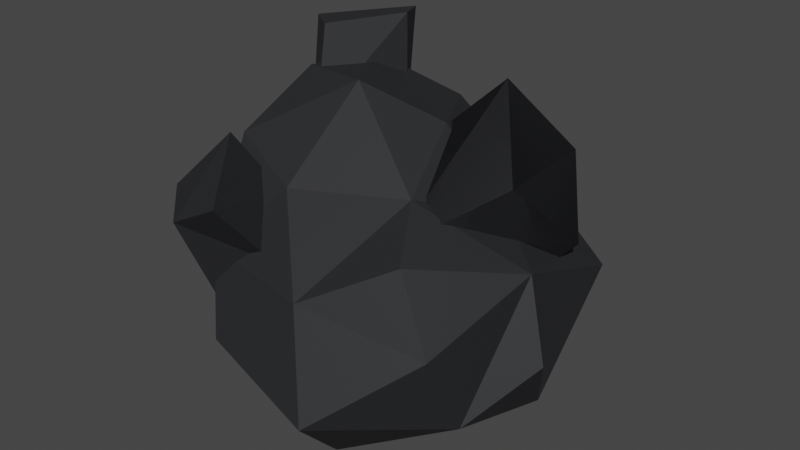 # Source: TitaniumDeposit_v1.blend  (saved by Blender 3.0.42; exported with 4.5.12 LTS)
import bpy
from mathutils import Matrix  # noqa: F401  (used for matrix-valued properties, if any)

bpy.ops.wm.read_factory_settings(use_empty=True)
scene = bpy.context.scene
scene.name = 'Scene'

# ---- collections
col_collection = bpy.data.collections.new('Collection'); scene.collection.children.link(col_collection)

# ---- materials (node trees are filled in below, after node groups)
mat_titanium1 = bpy.data.materials.new('Titanium1')
mat_titanium1.use_transparent_shadow = False

# ---- material node trees
mat_titanium1.use_nodes = True; mat_titanium1.node_tree.nodes.clear()
_N = mat_titanium1.node_tree.nodes; _L = mat_titanium1.node_tree.links
n0 = _N.new('ShaderNodeBsdfPrincipled'); n0.name = 'Principled BSDF'; n0.location = (10, 300)
n0.distribution = 'GGX'
n0.subsurface_method = 'RANDOM_WALK_SKIN'
n0.inputs[0].default_value = (0.01527, 0.01589, 0.01862, 1.0)
n0.inputs[2].default_value = 0.7091
n0.inputs[3].default_value = 1.45
n0.inputs[27].default_value = (0.0, 0.0, 0.0, 1.0)
n0.inputs[28].default_value = 1.0
n1 = _N.new('ShaderNodeOutputMaterial'); n1.name = 'Material Output'; n1.location = (300, 300)
_L.new(n0.outputs[0], n1.inputs[0])
n1.is_active_output = True

# ---- world
world_world = bpy.data.worlds.new('World'); scene.world = world_world
world_world.use_nodes = True; world_world.node_tree.nodes.clear()
_N = world_world.node_tree.nodes; _L = world_world.node_tree.links
n0 = _N.new('ShaderNodeOutputWorld'); n0.name = 'World Output'; n0.location = (300, 300)
n1 = _N.new('ShaderNodeBackground'); n1.name = 'Background'; n1.location = (10, 300)
n1.inputs[0].default_value = (0.05088, 0.05088, 0.05088, 1.0)
_L.new(n1.outputs[0], n0.inputs[0])
n0.is_active_output = True
world_world.color = (0.05088, 0.05088, 0.05088)
world_world.use_sun_shadow = False
world_world.sun_shadow_jitter_overblur = 0.0

# ---- meshes
me_cube_002 = bpy.data.meshes.new('Cube.002')
me_cube_002.from_pydata([(-1.336, -1.322, 0.7853), (-1.455, -1.788, 1.946), (-1.888, -0.2849, 1.417), (-2.114, -1.181, 1.962), (-0.7519, -1.065, 1.41), (-0.8965, -1.731, 2.232), (-1.179, -0.4828, 1.884), (-1.457, -0.9447, 2.663), (-0.6291, 0.7743, -0.5659), (-1.67, -0.96, 0.1896), (0.8574, 0.7525, 1.846), (0.07018, -1.115, -0.5497), (1.373, -0.6841, 0.1089), (0.3687, -1.944, 0.3371), (-1.884, -0.1674, -0.3025), (-1.585, 1.87, 0.5838), (-1.5, -1.244, 1.447), (1.55, 0.2054, 1.57), (0.823, -0.9594, 1.872), (-0.07062, 1.7, -0.1962), (-2.353, -0.2631, 1.231), (-0.8318, -0.7899, 2.156), (-1.036, -1.717, 0.6941), (-1.189, 1.445, -0.147), (1.3, -1.141, 1.098), (-2.146, 0.7778, 0.256), (1.585, 1.584, 1.106), (0.7591, 2.018, 1.363), (-0.5672, 2.312, 0.2811), (-1.535, 0.3525, 3.032), (-1.363, 1.822, 2.06), (-1.14, 2.58, 1.239), (-2.104, 1.311, 1.055), (-1.76, -0.4888, 2.443), (0.6084, 1.157, -0.3097), (0.08344, 0.692, 2.655), (-0.05168, -1.527, 1.412), (1.571, 0.4546, -0.07879), (0.389, -0.2643, 2.2), (-2.023, 0.666, 1.893), (-0.7303, -0.5596, -0.5618), (-0.6975, 0.1932, 3.087), (1.116, 1.842, 0.4321), (1.872, 0.01503, 0.7027), (-1.172, 1.075, 3.047), (-0.09829, 2.413, 1.528), (-0.3526, 1.517, 2.632), (0.3387, 0.1314, -0.6016), (0.2639, 1.574, 2.092), (0.8027, 0.6488, 0.7493), (0.3229, -0.504, 1.726), (0.05111, 2.062, 1.611), (-0.2563, 0.8404, 2.353), (1.599, 0.9987, 1.601), (1.263, 0.2255, 2.397), (1.017, 1.792, 2.247), (0.693, 0.8982, 3.23), (0.8027, 0.6488, 0.7493), (0.3229, -0.504, 1.726), (0.05111, 2.062, 1.611), (-0.2563, 0.8404, 2.353), (1.599, 0.9987, 1.601), (1.263, 0.2255, 2.397), (1.017, 1.792, 2.247), (0.693, 0.8982, 3.23), (-1.412, 1.729, 2.063), (-1.973, 0.7201, 1.612), (-1.333, 1.92, 3.381), (-2.126, 1.1, 3.32), (-0.8174, 1.137, 2.371), (-1.349, 0.2168, 2.466), (-0.8107, 1.129, 3.578), (-1.404, 0.4518, 3.496)], [], [(0, 1, 3, 2), (2, 3, 7, 6), (6, 7, 5, 4), (4, 5, 1, 0), (2, 6, 4, 0), (7, 3, 1, 5), (10, 35, 38), (39, 32, 25), (44, 35, 46), (35, 48, 46), (32, 30, 15), (14, 9, 20), (25, 14, 20), (16, 20, 9), (39, 25, 20), (30, 45, 31), (46, 30, 44), (21, 36, 38), (41, 33, 21), (44, 41, 35), (34, 42, 37), (22, 11, 13), (41, 29, 33), (36, 21, 16), (39, 44, 30), (36, 24, 18), (39, 33, 29), (28, 15, 31), (22, 16, 9), (37, 17, 43), (47, 11, 40), (36, 16, 22), (25, 8, 14), (45, 28, 31), (28, 27, 42), (37, 12, 47), (40, 11, 22), (42, 26, 37), (39, 30, 32), (26, 42, 27), (38, 18, 17), (24, 13, 12), (17, 24, 12), (47, 40, 8), (39, 29, 44), (46, 45, 30), (25, 15, 23), (41, 38, 35), (20, 16, 33), (23, 15, 28), (23, 28, 19), (27, 45, 48), (17, 12, 43), (17, 26, 10), (34, 47, 8), (17, 37, 26), (33, 16, 21), (19, 28, 42), (19, 42, 34), (10, 38, 17), (40, 22, 9), (40, 14, 8), (45, 27, 28), (25, 32, 15), (37, 43, 12), (10, 48, 35), (13, 11, 12), (12, 11, 47), (30, 31, 15), (40, 9, 14), (41, 21, 38), (36, 18, 38), (34, 8, 19), (22, 13, 36), (25, 23, 8), (23, 19, 8), (27, 48, 10), (20, 33, 39), (24, 36, 13), (46, 48, 45), (27, 10, 26), (44, 29, 41), (24, 17, 18), (37, 47, 34), (49, 50, 52, 51), (51, 52, 56, 55), (55, 56, 54, 53), (53, 54, 50, 49), (51, 55, 53, 49), (56, 52, 50, 54), (57, 58, 60, 59), (59, 60, 64, 63), (63, 64, 62, 61), (61, 62, 58, 57), (59, 63, 61, 57), (64, 60, 58, 62), (65, 66, 68, 67), (67, 68, 72, 71), (71, 72, 70, 69), (69, 70, 66, 65), (67, 71, 69, 65), (72, 68, 66, 70)])
_uv = me_cube_002.uv_layers.new(name='UVMap')
_uv.uv.foreach_set('vector', [0.1011, 0.9047, 0.02064, 0.8893, 0.03059, 0.8359, 0.1011, 0.8121, 0.2094, 0.8121, 0.2094, 0.8855, 0.1424, 0.8895, 0.1531, 0.8271, 0.8442, 0.3658, 0.9081, 0.3569, 0.9081, 0.4303, 0.8367, 0.4251, 0.9418, 0.8555, 0.9418, 0.9164, 0.9003, 0.9037, 0.8825, 0.8458, 0.8947, 0.5598, 0.8367, 0.5425, 0.8376, 0.4833, 0.8947, 0.4716, 0.948, 0.8046, 0.8825, 0.7903, 0.9056, 0.743, 0.948, 0.7359, 0.1264, 0.1681, 0.07857, 0.2292, 0.04821, 0.1604, 0.4431, 0.2614, 0.3831, 0.2939, 0.3503, 0.2499, 0.06262, 0.3109, 0.07857, 0.2292, 0.1174, 0.279, 0.07857, 0.2292, 0.152, 0.2349, 0.1174, 0.279, 0.2959, 0.5086, 0.3804, 0.4896, 0.3239, 0.5634, 0.3308, 0.1758, 0.3699, 0.1263, 0.4361, 0.1997, 0.3503, 0.2499, 0.3308, 0.1758, 0.4361, 0.1997, 0.4431, 0.1207, 0.4361, 0.1997, 0.3699, 0.1263, 0.3129, 0.4369, 0.2587, 0.5226, 0.2547, 0.4226, 0.3804, 0.4896, 0.4513, 0.5556, 0.3843, 0.5685, 0.4513, 0.4557, 0.3804, 0.4896, 0.4063, 0.4067, 0.119, 0.5143, 0.1023, 0.4257, 0.1937, 0.4678, 0.1937, 0.5696, 0.09669, 0.5811, 0.119, 0.5143, 0.06262, 0.3109, 0.02064, 0.2579, 0.07857, 0.2292, 0.6502, 0.4388, 0.5893, 0.4107, 0.6649, 0.3569, 0.3955, 0.07026, 0.2753, 0.06915, 0.3352, 0.02064, 0.1937, 0.5696, 0.157, 0.6151, 0.09669, 0.5811, 0.1023, 0.4257, 0.119, 0.5143, 0.0446, 0.5094, 0.3129, 0.4369, 0.4063, 0.4067, 0.3804, 0.4896, 0.1023, 0.4257, 0.1639, 0.3552, 0.1794, 0.4138, 0.3129, 0.4369, 0.3217, 0.3569, 0.3697, 0.3697, 0.5691, 0.5281, 0.5525, 0.5711, 0.4958, 0.5492, 0.3955, 0.07026, 0.4431, 0.1207, 0.3699, 0.1263, 0.9794, 0.3569, 0.9794, 0.4618, 0.9494, 0.4062, 0.5821, 0.08577, 0.5042, 0.1278, 0.5019, 0.07205, 0.1023, 0.4257, 0.0446, 0.5094, 0.02064, 0.4441, 0.3503, 0.2499, 0.2547, 0.2063, 0.3308, 0.1758, 0.4926, 0.4757, 0.5691, 0.5281, 0.4958, 0.5492, 0.5691, 0.5281, 0.5225, 0.4169, 0.5893, 0.4107, 0.6574, 0.1429, 0.5902, 0.1887, 0.5821, 0.08577, 0.2878, 0.1222, 0.2753, 0.06915, 0.3955, 0.07026, 0.5893, 0.4107, 0.5589, 0.3609, 0.6649, 0.3569, 0.3129, 0.4369, 0.3804, 0.4896, 0.2959, 0.5086, 0.5589, 0.3609, 0.5893, 0.4107, 0.5225, 0.4169, 0.04821, 0.1604, 0.02983, 0.1019, 0.1188, 0.1072, 0.5772, 0.2427, 0.4844, 0.2082, 0.5902, 0.1887, 0.1188, 0.1072, 0.05754, 0.04456, 0.1216, 0.02064, 0.5821, 0.08577, 0.5019, 0.07205, 0.5785, 0.02146, 0.3129, 0.4369, 0.3697, 0.3697, 0.4063, 0.4067, 0.4513, 0.4557, 0.4513, 0.5556, 0.3804, 0.4896, 0.3503, 0.2499, 0.327, 0.3129, 0.2817, 0.2673, 0.02064, 0.2579, 0.04821, 0.1604, 0.07857, 0.2292, 0.02512, 0.5724, 0.0446, 0.5094, 0.09669, 0.5811, 0.2817, 0.2673, 0.327, 0.3129, 0.2673, 0.3156, 0.6142, 0.5514, 0.5691, 0.5281, 0.6211, 0.4919, 0.2131, 0.2037, 0.2134, 0.2608, 0.152, 0.2349, 0.4327, 0.6098, 0.4327, 0.7289, 0.4047, 0.6637, 0.1188, 0.1072, 0.2134, 0.1427, 0.1264, 0.1681, 0.6532, 0.06611, 0.5821, 0.08577, 0.5785, 0.02146, 0.1188, 0.1072, 0.1954, 0.05088, 0.2134, 0.1427, 0.09669, 0.5811, 0.0446, 0.5094, 0.119, 0.5143, 0.6211, 0.4919, 0.5691, 0.5281, 0.5893, 0.4107, 0.6211, 0.4919, 0.5893, 0.4107, 0.6502, 0.4388, 0.1264, 0.1681, 0.04821, 0.1604, 0.1188, 0.1072, 0.2878, 0.1222, 0.3955, 0.07026, 0.3699, 0.1263, 0.2878, 0.1222, 0.3308, 0.1758, 0.2547, 0.2063, 0.4926, 0.4757, 0.5225, 0.4169, 0.5691, 0.5281, 0.3503, 0.2499, 0.3831, 0.2939, 0.327, 0.3129, 0.6574, 0.1429, 0.6574, 0.2034, 0.5902, 0.1887, 0.1264, 0.1681, 0.152, 0.2349, 0.07857, 0.2292, 0.4844, 0.2082, 0.5042, 0.1278, 0.5902, 0.1887, 0.5902, 0.1887, 0.5042, 0.1278, 0.5821, 0.08577, 0.3804, 0.4896, 0.3843, 0.5685, 0.3239, 0.5634, 0.2878, 0.1222, 0.3699, 0.1263, 0.3308, 0.1758, 0.1937, 0.5696, 0.119, 0.5143, 0.1937, 0.4678, 0.1023, 0.4257, 0.1794, 0.4138, 0.1937, 0.4678, 0.6532, 0.06611, 0.5785, 0.02146, 0.6571, 0.02064, 0.02064, 0.4441, 0.06455, 0.3522, 0.1023, 0.4257, 0.3503, 0.2499, 0.2817, 0.2673, 0.2547, 0.2063, 0.6142, 0.5514, 0.6211, 0.4919, 0.6649, 0.5086, 0.2131, 0.2037, 0.152, 0.2349, 0.1264, 0.1681, 0.2547, 0.4226, 0.3217, 0.3569, 0.3129, 0.4369, 0.1639, 0.3552, 0.1023, 0.4257, 0.06455, 0.3522, 0.1174, 0.279, 0.152, 0.2349, 0.2134, 0.2608, 0.2131, 0.2037, 0.1264, 0.1681, 0.2134, 0.1427, 0.4063, 0.4067, 0.3697, 0.3697, 0.4178, 0.3669, 0.05754, 0.04456, 0.1188, 0.1072, 0.02983, 0.1019, 0.6574, 0.1429, 0.5821, 0.08577, 0.6532, 0.06611, 0.3635, 0.736, 0.2547, 0.7521, 0.2674, 0.6423, 0.3635, 0.6098, 0.7873, 0.02064, 0.7873, 0.1207, 0.6987, 0.1351, 0.7105, 0.0411, 0.7036, 0.8009, 0.7036, 0.8949, 0.6225, 0.8762, 0.6222, 0.7959, 0.343, 0.7934, 0.343, 0.8589, 0.2547, 0.8919, 0.2612, 0.7982, 0.8412, 0.894, 0.7622, 0.8705, 0.7633, 0.7898, 0.8412, 0.7738, 0.7955, 0.4699, 0.7128, 0.4556, 0.7061, 0.3569, 0.7955, 0.3857, 0.6014, 0.7385, 0.4926, 0.7546, 0.5053, 0.6449, 0.6014, 0.6124, 0.1093, 0.6563, 0.1093, 0.7564, 0.02064, 0.7708, 0.03251, 0.6768, 0.91, 0.02566, 0.91, 0.1197, 0.8289, 0.1009, 0.8286, 0.02064, 0.581, 0.7959, 0.581, 0.8614, 0.4926, 0.8945, 0.4992, 0.8007, 0.8412, 0.7325, 0.7622, 0.709, 0.7633, 0.6283, 0.8412, 0.6124, 0.788, 0.2894, 0.7053, 0.275, 0.6987, 0.1764, 0.788, 0.2052, 0.6486, 0.6273, 0.7209, 0.6124, 0.7209, 0.6969, 0.6427, 0.7008, 0.6427, 0.7008, 0.7209, 0.6969, 0.7123, 0.7443, 0.6511, 0.7476, 0.8842, 0.6578, 0.8825, 0.6124, 0.939, 0.6295, 0.939, 0.6947, 0.8482, 0.2565, 0.8293, 0.1862, 0.9084, 0.1764, 0.9084, 0.2608, 0.4432, 0.885, 0.3843, 0.8881, 0.3866, 0.8082, 0.4432, 0.7934, 0.1506, 0.6775, 0.1993, 0.6563, 0.1993, 0.7683, 0.1531, 0.745])
me_cube_002.materials.append(mat_titanium1)
me_cube_002.use_remesh_fix_poles = True
me_cube_002.use_remesh_preserve_attributes = False
me_cube_002.update()

# ---- objects
ob_cube_002 = bpy.data.objects.new('Cube.002', me_cube_002)

# ---- transforms, parenting, visibility, modifiers, constraints
ob_cube_002.location = (0.0, 0.0, 0.0)

# ---- collection membership
col_collection.objects.link(ob_cube_002)

# ---- scene / render settings (as saved in the file)
scene.frame_start = 1; scene.frame_end = 250; scene.frame_set(1)
scene.render.engine = 'BLENDER_EEVEE_NEXT'
scene.cycles.sampling_pattern = 'TABULATED_SOBOL'
scene.cycles.use_light_tree = False
scene.view_settings.view_transform = 'Filmic'
bpy.context.view_layer.update()

# ---- added for rendering (the .blend has no active camera and no usable light): camera, sun
cam_auto = bpy.data.cameras.new('AutoCamera')
cam_auto.lens = 50.0
cam_auto.sensor_width = 36.0
cam_auto.clip_end = 1000.0
ob_auto_camera = bpy.data.objects.new('AutoCamera', cam_auto)
scene.collection.objects.link(ob_auto_camera)
ob_auto_camera.location = (6.67052, -7.97517, 7.01686)
ob_auto_camera.rotation_euler = (1.09748, -7.21219e-08, 0.694738)
scene.camera = ob_auto_camera
light_auto_sun = bpy.data.lights.new('AutoSun', 'SUN')
light_auto_sun.energy = 3.0
light_auto_sun.angle = 0.0523599
ob_auto_sun = bpy.data.objects.new('AutoSun', light_auto_sun)
scene.collection.objects.link(ob_auto_sun)
ob_auto_sun.rotation_euler = (0.872665, 0.174533, 0.523599)
bpy.context.view_layer.update()
